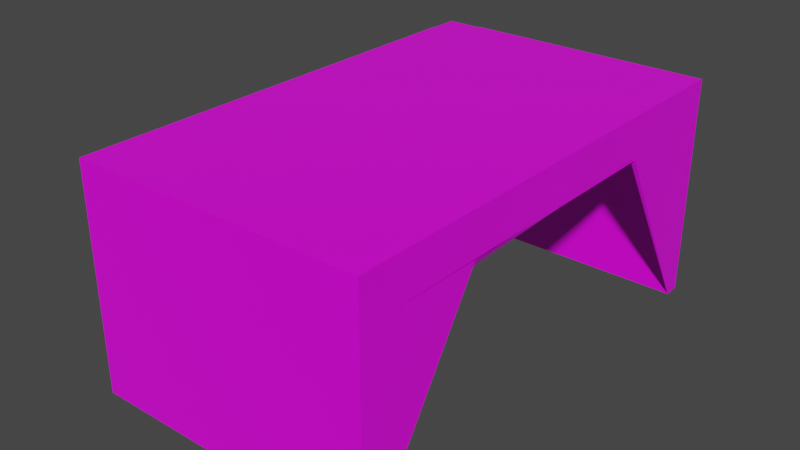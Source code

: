 # Source: mesa.blend  (saved by Blender 2.91.10; exported with 4.5.12 LTS)
import bpy
from mathutils import Matrix  # noqa: F401  (used for matrix-valued properties, if any)

bpy.ops.wm.read_factory_settings(use_empty=True)
scene = bpy.context.scene
scene.name = 'Scene'

# ---- collections
col_collection = bpy.data.collections.new('Collection'); scene.collection.children.link(col_collection)

# ---- images (referenced by path relative to the original .blend; pixels are not part of the script)
import os
ASSET_DIR = os.environ.get("B2B_ASSET_DIR", "")  # directory of the original .blend (textures are referenced by path, not embedded)
HERE = os.path.dirname(os.path.abspath(__file__))  # packed textures are extracted next to this script under _unpacked/

def load_image(name, relpath, width, height, colorspace="sRGB"):
    """Load a texture the original file referenced (path relative to the .blend, or extracted next to this script)."""
    p = next((c for c in (os.path.join(HERE, relpath), os.path.join(ASSET_DIR, relpath)) if relpath and os.path.exists(c)), "")
    if p:
        img = bpy.data.images.load(p, check_existing=True)
        img.name = name
    else:  # same state as the original file: an image datablock whose file is absent (Cycles renders it pink)
        img = bpy.data.images.new(name, width, height)
        img.source = "FILE"
        img.filepath = "//" + (relpath or name)
    img.colorspace_settings.name = colorspace
    return img
img_subject2_png = load_image('subject2.png', 'subject2.png', 1024, 1024, 'sRGB')

# ---- materials (node trees are filled in below, after node groups)
mat_material = bpy.data.materials.new('Material')
mat_material.alpha_threshold = 0.0
mat_material.use_transparent_shadow = False
mat_material.line_color = (0.0, 0.0, 0.0, 1.0)

# ---- material node trees
mat_material.use_nodes = True; mat_material.node_tree.nodes.clear()
_N = mat_material.node_tree.nodes; _L = mat_material.node_tree.links
n0 = _N.new('ShaderNodeOutputMaterial'); n0.name = 'Material Output'; n0.location = (300, 300)
n1 = _N.new('ShaderNodeBsdfPrincipled'); n1.name = 'Principled BSDF'; n1.location = (10, 300)
n1.distribution = 'GGX'
n1.subsurface_method = 'BURLEY'
n1.inputs[2].default_value = 0.4
n1.inputs[3].default_value = 1.45
n1.inputs[27].default_value = (0.0, 0.0, 0.0, 1.0)
n1.inputs[28].default_value = 1.0
n2 = _N.new('ShaderNodeTexImage'); n2.name = 'Image Texture'; n2.location = (-497, 35)
n2.image = img_subject2_png
_L.new(n1.outputs[0], n0.inputs[0])
_L.new(n2.outputs[0], n1.inputs[0])
n0.is_active_output = True

# ---- world
world_world = bpy.data.worlds.new('World'); scene.world = world_world
world_world.use_nodes = True; world_world.node_tree.nodes.clear()
_N = world_world.node_tree.nodes; _L = world_world.node_tree.links
n0 = _N.new('ShaderNodeOutputWorld'); n0.name = 'World Output'; n0.location = (300, 300)
n1 = _N.new('ShaderNodeBackground'); n1.name = 'Background'; n1.location = (10, 300)
n1.inputs[0].default_value = (0.05088, 0.05088, 0.05088, 1.0)
_L.new(n1.outputs[0], n0.inputs[0])
n0.is_active_output = True
world_world.color = (0.05088, 0.05088, 0.05088)
world_world.use_sun_shadow = False
world_world.sun_shadow_jitter_overblur = 0.0

# ---- meshes
me_cube = bpy.data.meshes.new('Cube')
me_cube.from_pydata([(1.613, 1.613, 1.613), (1.613, 1.613, -1.613), (1.613, -1.613, 1.613), (1.613, -1.613, -1.613), (-1.613, 1.613, -1.613), (-1.613, -1.613, 1.613), (-1.613, -1.613, -1.613), (-1.613, -0.004531, 0.9506), (1.613, 0.0, 1.613), (-1.613, 0.0, 1.613), (1.613, 0.0, 1.002), (-1.613, -1.518, -1.613), (1.613, -0.7538, 1.613), (-1.613, -0.7538, 1.613), (1.613, -1.518, -1.613), (-1.613, 0.8182, 1.613), (1.613, 1.506, -1.613), (-1.613, 1.506, -1.613), (1.613, 0.8182, 1.613), (1.613, 1.613, 0.0), (-1.613, -1.613, 1.023), (1.613, -1.613, 0.0), (-1.613, 1.613, 0.0), (1.613, 0.0, 1.022), (-1.613, 0.0, 0.9438), (-1.625, -0.7538, 0.967), (1.613, -0.7538, 1.004), (1.613, 0.8182, 1.034), (-1.616, 0.8182, 0.9439), (1.613, -1.518, 1.016), (1.613, 0.0, 1.016), (-1.613, -1.408, 1.016), (-1.599, -1.518, 1.054), (-1.613, 1.506, 1.005), (-1.613, -0.02623, 1.005), (1.613, 0.0, 1.005), (1.613, 1.506, 1.005), (-1.504, 0.8169, 0.9744), (-1.613, -0.751, 1.005), (1.573, -0.7498, 0.8914), (1.568, 0.8195, 0.9922), (0.0, 1.613, -1.613), (0.0, -1.613, 1.613), (0.0, -1.613, -1.613), (0.0, 1.613, 1.613), (0.0, -0.002265, 0.9761), (0.0, 0.0, 1.613), (0.0, -1.518, -1.613), (0.0, -0.7538, 1.613), (0.0, 0.8182, 1.613), (0.0, 1.506, -1.613), (0.0, 1.613, 0.0), (0.0, -1.613, 0.5115), (0.0, -0.7038, 1.016), (0.006998, -1.518, 1.035), (0.0, -0.01312, 1.005), (0.0, 1.506, 1.005), (-0.8063, 1.613, -1.613), (-0.8063, -1.613, 1.613), (-0.8063, -0.003398, 0.9633), (-0.8063, -1.518, -1.613), (-0.8063, 1.506, -1.613), (-0.8063, -1.613, 0.7672), (-0.8063, -1.056, 1.016), (-0.7958, -1.518, 1.045), (-0.8063, -0.01968, 1.005), (-0.8063, 1.506, 1.005), (-0.8063, -1.613, -1.613), (-0.8063, 1.613, 1.613), (-0.8063, 0.0, 1.613), (-0.8063, -0.7538, 1.613), (-0.8063, 0.8182, 1.613), (-0.8063, 1.613, 0.0), (-1.209, 1.613, -1.613), (-1.209, -1.613, 1.613), (-1.209, -0.003964, 0.957), (-1.209, -1.518, -1.613), (-1.209, 1.506, -1.613), (-1.209, -1.613, 0.8951), (-1.209, -1.232, 1.016), (-1.197, -1.518, 1.049), (-1.209, -0.02296, 1.005), (-1.209, 1.506, 1.005), (-1.209, -1.613, -1.613), (-1.209, 0.0, 1.613), (-1.209, -0.7538, 1.613), (-1.209, 0.8182, 1.613), (-1.209, 1.613, 0.0), (-1.613, 1.215, 1.613), (1.613, 1.559, -1.613), (-1.613, 1.559, -1.613), (1.613, 1.215, 1.613), (1.613, 1.215, 0.5172), (-1.614, 1.215, 0.4719), (0.0, 1.559, -1.613), (0.0, 1.215, 1.613), (-0.8063, 1.559, -1.613), (-0.8063, 1.215, 1.613), (-1.209, 1.559, -1.613), (-1.209, 1.215, 1.613), (1.613, 1.586, -1.613), (-1.614, 1.414, 0.236), (-1.613, 1.586, -1.613), (1.613, 1.414, 1.613), (1.613, 1.414, 0.2586), (0.0, 1.586, -1.613), (0.0, 1.414, 1.613), (-0.8063, 1.586, -1.613), (-0.8063, 1.414, 1.613), (-1.209, 1.586, -1.613), (-1.209, 1.414, 1.613), (0.8063, -1.613, -1.613), (0.8063, 1.613, 1.613), (0.8063, 0.0, 1.613), (0.8063, -0.7538, 1.613), (0.8063, 0.8182, 1.613), (0.8063, 1.613, 0.0), (0.8063, 1.613, -1.613), (0.8063, -1.613, 1.613), (0.8063, -0.001133, 0.9888), (0.8063, -1.518, -1.613), (0.8063, 1.506, -1.613), (0.8063, -1.613, 0.2557), (0.8063, -0.3519, 1.016), (0.8098, -1.518, 1.025), (0.8063, -0.006559, 1.005), (0.8063, 1.506, 1.005), (0.8063, 1.215, 1.613), (0.8063, 1.559, -1.613), (0.8063, 1.586, -1.613), (0.8063, 1.414, 1.613), (1.209, -1.613, -1.613), (1.209, 1.613, 1.613), (1.209, 0.0, 1.613), (1.209, -0.7538, 1.613), (1.209, 0.8182, 1.613), (1.209, 1.613, 0.0), (1.209, 1.215, 1.613), (1.209, 1.414, 1.613), (1.209, 1.613, -1.613), (1.209, -1.613, 1.613), (1.209, -0.0005664, 0.9952), (1.209, -1.518, -1.613), (1.209, 1.506, -1.613), (1.209, -1.613, 0.1279), (1.209, -0.176, 1.016), (1.211, -1.518, 1.02), (1.209, -0.003279, 1.005), (1.209, 1.506, 1.005), (1.209, 1.559, -1.613), (1.209, 1.586, -1.613), (-1.613, -1.565, -1.613), (1.613, -1.183, 1.613), (-1.613, -1.183, 1.613), (1.613, -1.565, -1.613), (-1.619, -1.183, 0.995), (1.613, -1.183, 0.5019), (0.0, -1.565, -1.613), (0.0, -1.183, 1.613), (-0.8063, -1.565, -1.613), (-0.8063, -1.183, 1.613), (-1.209, -1.565, -1.613), (-1.209, -1.183, 1.613), (0.8063, -1.183, 1.613), (0.8063, -1.565, -1.613), (1.209, -1.183, 1.613), (1.209, -1.565, -1.613), (-1.613, -1.589, -1.613), (1.613, -1.398, 1.613), (1.613, -1.398, 0.251), (0.0, -1.589, -1.613), (0.0, -1.398, 1.613), (-0.8063, -1.589, -1.613), (-0.8063, -1.398, 1.613), (-1.209, -1.589, -1.613), (-1.209, -1.398, 1.613), (0.8063, -1.398, 1.613), (0.8063, -1.589, -1.613), (1.209, -1.398, 1.613), (1.209, -1.589, -1.613), (-1.613, -1.398, 1.613), (1.613, -1.589, -1.613), (-1.616, -1.398, 1.009), (-1.613, -1.613, 1.318), (1.613, 1.613, 0.8063), (1.613, -1.613, 0.8063), (-1.613, 1.613, 0.8063), (1.613, 0.0, 1.317), (-1.613, 0.0, 1.278), (-1.619, -0.7538, 1.29), (1.613, -0.7538, 1.308), (1.613, 0.8182, 1.323), (-1.614, 0.8182, 1.278), (0.0, 1.613, 0.8063), (0.0, -1.613, 1.062), (-0.8063, 1.613, 0.8063), (-0.8063, -1.613, 1.19), (-1.209, 1.613, 0.8063), (-1.209, -1.613, 1.254), (1.613, 1.215, 1.065), (-1.614, 1.215, 1.042), (1.613, 1.414, 0.9356), (-1.613, 1.414, 0.9243), (0.8063, -1.613, 0.9342), (0.8063, 1.613, 0.8063), (1.209, -1.613, 0.8702), (1.209, 1.613, 0.8063), (-1.616, -1.183, 1.304), (1.613, -1.183, 1.057), (-1.614, -1.398, 1.311), (1.613, -1.398, 0.9318), (-2.028, 0.04774, 1.232), (-2.028, 0.04774, 0.9941), (-2.03, 0.7694, 1.232), (-2.031, 0.7694, 0.9941), (-1.948, -0.0004285, 1.28), (-2.002, 0.02188, 1.258), (-2.002, 0.02184, 0.968), (-1.948, -0.0004285, 0.9454), (-2.004, 0.7954, 1.258), (-1.95, 0.8178, 1.28), (-1.952, 0.8178, 0.9455), (-2.006, 0.7953, 0.9681), (-1.6, 1.6, 1.613), (-1.613, 1.613, 1.6), (-1.209, 1.613, 1.6), (-1.209, 1.6, 1.613), (-1.197, 1.613, 1.613), (-1.6, 1.414, 1.613), (-1.613, 1.414, 1.6), (-1.613, 1.401, 1.613)], [], [(175, 180, 5, 74), (198, 74, 5, 183), (68, 227, 226, 110, 108), (179, 181, 3, 131), (210, 168, 2, 185), (206, 132, 0, 184), (191, 18, 8, 187), (143, 16, 36, 148), (189, 13, 9, 188), (86, 15, 9, 84), (207, 153, 13, 189), (187, 8, 12, 190), (11, 38, 7, 31, 32), (84, 9, 13, 85), (99, 88, 15, 86), (149, 89, 16, 143), (199, 91, 18, 191), (188, 9, 15, 192), (7, 24, 28, 37), (89, 92, 27, 16), (10, 23, 26, 14, 39), (151, 155, 25, 11), (11, 25, 38), (16, 27, 23, 10, 40), (139, 136, 19, 1), (181, 169, 21, 3), (102, 101, 22, 4), (83, 78, 20, 6), (145, 30, 29, 146), (141, 10, 30, 145), (10, 39, 29, 30), (76, 11, 32, 80), (148, 36, 35, 147), (16, 40, 36), (7, 37, 17, 33, 34), (75, 7, 34, 81), (37, 28, 17), (38, 25, 24, 7), (29, 39, 14), (36, 40, 10, 35), (119, 45, 55, 125), (66, 56, 55, 65), (120, 47, 54, 124), (59, 45, 53, 63), (63, 53, 54, 64), (111, 122, 52, 43), (57, 72, 51, 41), (96, 94, 50, 61), (127, 95, 49, 115), (113, 46, 48, 114), (115, 49, 46, 113), (61, 50, 56, 66), (195, 68, 44, 193), (172, 170, 43, 67), (203, 118, 42, 194), (176, 171, 42, 118), (174, 172, 67, 83), (200, 88, 230, 229, 202), (77, 61, 66, 82), (98, 96, 61, 77), (73, 87, 72, 57), (79, 63, 64, 80), (75, 59, 63, 79), (82, 66, 65, 81), (45, 59, 65, 55), (47, 60, 64, 54), (43, 52, 62, 67), (95, 97, 71, 49), (46, 69, 70, 48), (49, 71, 69, 46), (194, 42, 58, 196), (171, 173, 58, 42), (33, 82, 81, 34), (7, 75, 79, 31), (31, 79, 80, 32), (4, 22, 87, 73), (90, 98, 77, 17), (17, 77, 82, 33), (202, 229, 224, 186), (167, 174, 83, 6), (59, 75, 81, 65), (60, 76, 80, 64), (67, 62, 78, 83), (97, 99, 86, 71), (69, 84, 85, 70), (71, 86, 84, 69), (196, 58, 74, 198), (173, 175, 74, 58), (108, 110, 99, 97), (102, 109, 98, 90), (106, 108, 97, 95), (109, 107, 96, 98), (130, 106, 95, 127), (107, 105, 94, 96), (17, 28, 93, 90), (100, 104, 92, 89), (201, 103, 91, 199), (150, 100, 89, 149), (192, 15, 88, 200), (186, 224, 225, 197), (139, 1, 100, 150), (184, 0, 103, 201), (1, 19, 104, 100), (57, 41, 105, 107), (112, 44, 106, 130), (73, 57, 107, 109), (44, 68, 108, 106), (4, 73, 109, 102), (197, 225, 227, 68, 195), (90, 93, 101, 102), (110, 228, 230, 88, 99), (132, 112, 130, 138), (41, 117, 129, 105), (105, 129, 128, 94), (138, 130, 127, 137), (178, 176, 118, 140), (205, 140, 118, 203), (135, 115, 113, 133), (133, 113, 114, 134), (137, 127, 115, 135), (131, 144, 122, 111), (142, 120, 124, 146), (141, 119, 125, 147), (56, 126, 125, 55), (45, 119, 123, 53), (53, 123, 124, 54), (41, 51, 116, 117), (94, 128, 121, 50), (50, 121, 126, 56), (193, 44, 112, 204), (170, 177, 111, 43), (10, 141, 147, 35), (14, 142, 146, 29), (3, 21, 144, 131), (91, 137, 135, 18), (8, 133, 134, 12), (18, 135, 133, 8), (185, 2, 140, 205), (168, 178, 140, 2), (103, 138, 137, 91), (0, 132, 138, 103), (117, 139, 150, 129), (129, 150, 149, 128), (126, 148, 147, 125), (119, 141, 145, 123), (123, 145, 146, 124), (117, 116, 136, 139), (128, 149, 143, 121), (121, 143, 148, 126), (204, 112, 132, 206), (177, 179, 131, 111), (120, 142, 166, 164), (12, 134, 165, 152), (47, 120, 164, 157), (134, 114, 163, 165), (70, 85, 162, 160), (11, 76, 161, 151), (48, 70, 160, 158), (76, 60, 159, 161), (114, 48, 158, 163), (60, 47, 157, 159), (14, 26, 156, 154), (167, 182, 155, 151), (209, 180, 153, 207), (190, 12, 152, 208), (142, 14, 154, 166), (85, 13, 153, 162), (183, 5, 180, 209), (6, 20, 182, 167), (164, 166, 179, 177), (152, 165, 178, 168), (157, 164, 177, 170), (165, 163, 176, 178), (160, 162, 175, 173), (151, 161, 174, 167), (158, 160, 173, 171), (161, 159, 172, 174), (163, 158, 171, 176), (159, 157, 170, 172), (154, 156, 169, 181), (208, 152, 168, 210), (166, 154, 181, 179), (162, 153, 180, 175), (156, 208, 210, 169), (20, 183, 209, 182), (26, 190, 208, 156), (182, 209, 207, 155), (116, 204, 206, 136), (21, 185, 205, 144), (51, 193, 204, 116), (144, 205, 203, 122), (93, 200, 202, 101), (19, 184, 201, 104), (28, 192, 200, 93), (104, 201, 199, 92), (62, 196, 198, 78), (22, 186, 197, 87), (52, 194, 196, 62), (87, 197, 195, 72), (122, 203, 194, 52), (72, 195, 193, 51), (219, 222, 214, 213), (92, 199, 191, 27), (23, 187, 190, 26), (155, 207, 189, 25), (25, 189, 188, 24), (27, 191, 187, 23), (136, 206, 184, 19), (169, 210, 185, 21), (101, 202, 186, 22), (78, 198, 183, 20), (211, 212, 217, 216), (212, 214, 222, 217), (24, 188, 215, 218), (192, 28, 221, 220), (28, 24, 218, 221), (188, 192, 220, 215), (212, 211, 213, 214), (218, 215, 216, 217), (220, 221, 222, 219), (221, 218, 217, 222), (215, 220, 219, 216), (216, 219, 213, 211), (225, 226, 227), (228, 229, 230), (228, 223, 224, 229), (223, 226, 225, 224), (226, 223, 228, 110)])
_uv = me_cube.uv_layers.new(name='UVMap')
_uv.uv.foreach_set('vector', [0.6983, 0.9288, 0.7643, 0.9288, 0.7643, 1.001, 0.6983, 1.001, 0.6584, 0.4017, 0.6655, 0.4017, 0.6655, 0.4129, 0.6584, 0.4129, 0.6338, 0.4551, 0.6992, 0.4551, 0.7014, 0.4597, 0.7014, 0.5264, 0.6338, 0.5264, 0.7269, 0.3049, 0.7325, 0.3049, 0.7325, 0.3108, 0.7269, 0.3108, 0.6592, 0.3223, 0.6748, 0.3223, 0.6748, 0.3289, 0.6592, 0.3289, 0.6629, 0.2229, 0.67, 0.2229, 0.67, 0.2341, 0.6629, 0.2341, 0.6592, 0.2533, 0.6748, 0.2533, 0.6748, 0.2788, 0.6592, 0.2788, 0.7218, 0.2434, 0.7258, 0.2434, 0.7258, 0.2434, 0.7217, 0.2434, 0.6532, 0.07912, 0.6603, 0.07912, 0.6603, 0.1, 0.6532, 0.1, 0.6983, 0.6029, 0.7643, 0.6029, 0.7643, 0.7368, 0.6983, 0.7368, 0.6532, 0.06722, 0.6603, 0.06722, 0.6603, 0.07912, 0.6532, 0.07912, 0.6592, 0.2788, 0.6748, 0.2788, 0.6748, 0.3022, 0.6592, 0.3022, 0.5392, 0.07912, 0.5392, 0.09041, 0.5392, 0.1, 0.5392, 0.1, 0.5392, 0.07912, 0.6983, 0.7368, 0.7643, 0.7368, 0.7643, 0.8603, 0.6983, 0.8603, 0.6983, 0.5378, 0.7643, 0.5378, 0.7643, 0.6029, 0.6983, 0.6029, 0.7269, 0.2324, 0.7325, 0.2324, 0.7325, 0.2434, 0.7268, 0.2434, 0.6592, 0.241, 0.6748, 0.241, 0.6748, 0.2533, 0.6592, 0.2533, 0.6532, 0.1, 0.6603, 0.1, 0.6603, 0.1227, 0.6532, 0.1227, 0.5392, 0.1, 0.5839, 0.1, 0.5839, 0.1227, 0.5392, 0.1114, 0.6121, 0.241, 0.6435, 0.241, 0.6435, 0.2533, 0.6121, 0.2533, 0.5392, 0.2788, 0.5839, 0.2788, 0.5839, 0.2997, 0.5392, 0.2997, 0.5392, 0.2882, 0.6319, 0.06722, 0.6461, 0.06722, 0.6461, 0.07912, 0.6319, 0.07912, 0.5392, 0.07912, 0.5839, 0.07912, 0.5392, 0.09041, 0.5392, 0.2561, 0.5839, 0.2561, 0.5839, 0.2788, 0.5392, 0.2788, 0.5392, 0.268, 0.6416, 0.2229, 0.6558, 0.2229, 0.6558, 0.2341, 0.6416, 0.2341, 0.6121, 0.3223, 0.6435, 0.3223, 0.6435, 0.3289, 0.6121, 0.3289, 0.6319, 0.1392, 0.6461, 0.1392, 0.6461, 0.1447, 0.6319, 0.1447, 0.6371, 0.4017, 0.6513, 0.4017, 0.6513, 0.4129, 0.6371, 0.4129, 0.7217, 0.2661, 0.7258, 0.2661, 0.7258, 0.287, 0.7217, 0.287, 0.528, 0.2788, 0.5392, 0.2788, 0.5392, 0.2788, 0.528, 0.2788, 0.5392, 0.2788, 0.5392, 0.2882, 0.5392, 0.2997, 0.5392, 0.2788, 0.6972, 0.287, 0.693, 0.287, 0.693, 0.287, 0.6971, 0.287, 0.7217, 0.2434, 0.7258, 0.2434, 0.7258, 0.2661, 0.7217, 0.2661, 0.5392, 0.2561, 0.5392, 0.268, 0.5392, 0.2561, 0.5392, 0.1, 0.5392, 0.1114, 0.5392, 0.1227, 0.5392, 0.1227, 0.5392, 0.1, 0.485, 0.2788, 0.4738, 0.2788, 0.4738, 0.2788, 0.485, 0.2788, 0.5392, 0.1114, 0.5839, 0.1227, 0.5392, 0.1227, 0.5392, 0.09041, 0.5839, 0.07912, 0.5839, 0.1, 0.5392, 0.1, 0.5392, 0.2997, 0.5392, 0.2882, 0.5392, 0.2997, 0.5392, 0.2561, 0.5392, 0.268, 0.5392, 0.2788, 0.5392, 0.2788, 0.5169, 0.2788, 0.4945, 0.2788, 0.4945, 0.2788, 0.5169, 0.2788, 0.7012, 0.2434, 0.7094, 0.2434, 0.7094, 0.2661, 0.7012, 0.2661, 0.7178, 0.287, 0.7098, 0.287, 0.7094, 0.287, 0.7176, 0.287, 0.4961, 0.2788, 0.4945, 0.2788, 0.4945, 0.2788, 0.4961, 0.2788, 0.7012, 0.2661, 0.7094, 0.2661, 0.7094, 0.287, 0.7012, 0.287, 0.6371, 0.3458, 0.6513, 0.3458, 0.6513, 0.3682, 0.6371, 0.3682, 0.6416, 0.1671, 0.6558, 0.1671, 0.6558, 0.1894, 0.6416, 0.1894, 0.6989, 0.2324, 0.71, 0.2324, 0.7098, 0.2434, 0.6988, 0.2434, 0.5375, 0.1387, 0.6, 0.1387, 0.6, 0.1695, 0.5375, 0.1695, 0.5375, 0.233, 0.6, 0.233, 0.6, 0.2914, 0.5375, 0.2914, 0.5375, 0.1695, 0.6, 0.1695, 0.6, 0.233, 0.5375, 0.233, 0.7014, 0.2434, 0.7098, 0.2434, 0.7094, 0.2434, 0.7012, 0.2434, 0.6629, 0.1671, 0.67, 0.1671, 0.67, 0.1894, 0.6629, 0.1894, 0.6989, 0.3049, 0.7101, 0.3049, 0.7102, 0.3108, 0.699, 0.3108, 0.6584, 0.3458, 0.6655, 0.3458, 0.6655, 0.3682, 0.6584, 0.3682, 0.3682, 0.9288, 0.5002, 0.9288, 0.5002, 1.001, 0.3682, 1.001, 0.6934, 0.3049, 0.6989, 0.3049, 0.699, 0.3108, 0.6934, 0.3108, 0.6532, 0.1337, 0.6603, 0.1337, 0.6603, 0.1388, 0.6601, 0.1392, 0.6532, 0.1392, 0.6972, 0.2434, 0.7014, 0.2434, 0.7012, 0.2434, 0.6971, 0.2434, 0.6933, 0.2324, 0.6989, 0.2324, 0.6988, 0.2434, 0.6933, 0.2434, 0.6416, 0.1559, 0.6558, 0.1559, 0.6558, 0.1671, 0.6416, 0.1671, 0.6971, 0.2661, 0.7012, 0.2661, 0.7012, 0.287, 0.6971, 0.287, 0.485, 0.2788, 0.4961, 0.2788, 0.4961, 0.2788, 0.485, 0.2788, 0.6971, 0.2434, 0.7012, 0.2434, 0.7012, 0.2661, 0.6971, 0.2661, 0.4945, 0.2788, 0.4961, 0.2788, 0.4961, 0.2788, 0.4945, 0.2788, 0.7098, 0.287, 0.7014, 0.287, 0.7012, 0.287, 0.7094, 0.287, 0.6371, 0.3682, 0.6513, 0.3682, 0.6513, 0.3905, 0.6371, 0.3905, 0.6, 0.1387, 0.6625, 0.1387, 0.6625, 0.1695, 0.6, 0.1695, 0.6, 0.233, 0.6625, 0.233, 0.6625, 0.2914, 0.6, 0.2914, 0.6, 0.1695, 0.6625, 0.1695, 0.6625, 0.233, 0.6, 0.233, 0.6584, 0.3682, 0.6655, 0.3682, 0.6655, 0.3905, 0.6584, 0.3905, 0.5002, 0.9288, 0.6323, 0.9288, 0.6323, 1.001, 0.5002, 1.001, 0.693, 0.2434, 0.6971, 0.2434, 0.6971, 0.2661, 0.693, 0.2661, 0.4738, 0.2788, 0.485, 0.2788, 0.485, 0.2788, 0.4738, 0.2788, 0.693, 0.2661, 0.6971, 0.2661, 0.6971, 0.287, 0.693, 0.287, 0.6416, 0.1447, 0.6558, 0.1447, 0.6558, 0.1559, 0.6416, 0.1559, 0.6878, 0.2324, 0.6933, 0.2324, 0.6933, 0.2434, 0.6878, 0.2434, 0.693, 0.2434, 0.6972, 0.2434, 0.6971, 0.2434, 0.693, 0.2434, 0.6532, 0.1392, 0.6601, 0.1392, 0.6602, 0.1447, 0.6532, 0.1447, 0.6878, 0.3049, 0.6934, 0.3049, 0.6934, 0.3108, 0.6878, 0.3108, 0.4961, 0.2788, 0.485, 0.2788, 0.485, 0.2788, 0.4961, 0.2788, 0.7014, 0.287, 0.6972, 0.287, 0.6971, 0.287, 0.7012, 0.287, 0.6371, 0.3905, 0.6513, 0.3905, 0.6513, 0.4017, 0.6371, 0.4017, 0.6625, 0.1387, 0.6938, 0.1387, 0.6938, 0.1695, 0.6625, 0.1695, 0.6625, 0.233, 0.6938, 0.233, 0.6938, 0.2914, 0.6625, 0.2914, 0.6625, 0.1695, 0.6938, 0.1695, 0.6938, 0.233, 0.6625, 0.233, 0.6584, 0.3905, 0.6655, 0.3905, 0.6655, 0.4017, 0.6584, 0.4017, 0.6323, 0.9288, 0.6983, 0.9288, 0.6983, 1.001, 0.6323, 1.001, 0.6625, 0.1233, 0.6938, 0.1233, 0.6938, 0.1387, 0.6625, 0.1387, 0.6878, 0.2269, 0.6934, 0.2269, 0.6933, 0.2324, 0.6878, 0.2324, 0.6, 0.1233, 0.6625, 0.1233, 0.6625, 0.1387, 0.6, 0.1387, 0.6934, 0.2269, 0.6989, 0.2269, 0.6989, 0.2324, 0.6933, 0.2324, 0.5375, 0.1233, 0.6, 0.1233, 0.6, 0.1387, 0.5375, 0.1387, 0.6989, 0.2269, 0.7101, 0.2269, 0.71, 0.2324, 0.6989, 0.2324, 0.6319, 0.1227, 0.6461, 0.1227, 0.6461, 0.1337, 0.6319, 0.1337, 0.6121, 0.2348, 0.6435, 0.2348, 0.6435, 0.241, 0.6121, 0.241, 0.6592, 0.2348, 0.6748, 0.2348, 0.6748, 0.241, 0.6592, 0.241, 0.7269, 0.2269, 0.7325, 0.2269, 0.7325, 0.2324, 0.7269, 0.2324, 0.6532, 0.1227, 0.6603, 0.1227, 0.6603, 0.1337, 0.6532, 0.1337, 0.6629, 0.1447, 0.6698, 0.1447, 0.6698, 0.1559, 0.6629, 0.1559, 0.7269, 0.2214, 0.7325, 0.2214, 0.7325, 0.2269, 0.7269, 0.2269, 0.6592, 0.2286, 0.6748, 0.2286, 0.6748, 0.2348, 0.6592, 0.2348, 0.6121, 0.2286, 0.6435, 0.2286, 0.6435, 0.2348, 0.6121, 0.2348, 0.699, 0.2214, 0.7102, 0.2214, 0.7101, 0.2269, 0.6989, 0.2269, 0.3682, 0.4551, 0.5002, 0.4551, 0.5002, 0.5264, 0.3682, 0.5264, 0.6934, 0.2214, 0.699, 0.2214, 0.6989, 0.2269, 0.6934, 0.2269, 0.5002, 0.4551, 0.6338, 0.4551, 0.6338, 0.5264, 0.5002, 0.5264, 0.6878, 0.2214, 0.6934, 0.2214, 0.6934, 0.2269, 0.6878, 0.2269, 0.6629, 0.1559, 0.6698, 0.1559, 0.67, 0.1562, 0.67, 0.1671, 0.6629, 0.1671, 0.6319, 0.1337, 0.6461, 0.1337, 0.6461, 0.1392, 0.6319, 0.1392, 0.7004, 0.4911, 0.7645, 0.4911, 0.7666, 0.4934, 0.7666, 0.5268, 0.7004, 0.5268, 0.2991, 0.4551, 0.3682, 0.4551, 0.3682, 0.5264, 0.2991, 0.5264, 0.7102, 0.2214, 0.7213, 0.2214, 0.7213, 0.2269, 0.7101, 0.2269, 0.7101, 0.2269, 0.7213, 0.2269, 0.7212, 0.2324, 0.71, 0.2324, 0.5063, 0.1233, 0.5375, 0.1233, 0.5375, 0.1387, 0.5063, 0.1387, 0.2991, 0.9288, 0.3682, 0.9288, 0.3682, 1.001, 0.2991, 1.001, 0.6584, 0.3346, 0.6655, 0.3346, 0.6655, 0.3458, 0.6584, 0.3458, 0.5063, 0.1695, 0.5375, 0.1695, 0.5375, 0.233, 0.5063, 0.233, 0.5063, 0.233, 0.5375, 0.233, 0.5375, 0.2914, 0.5063, 0.2914, 0.5063, 0.1387, 0.5375, 0.1387, 0.5375, 0.1695, 0.5063, 0.1695, 0.6371, 0.3346, 0.6513, 0.3346, 0.6513, 0.3458, 0.6371, 0.3458, 0.7218, 0.287, 0.7178, 0.287, 0.7176, 0.287, 0.7217, 0.287, 0.528, 0.2788, 0.5169, 0.2788, 0.5169, 0.2788, 0.528, 0.2788, 0.7094, 0.2434, 0.7176, 0.2434, 0.7176, 0.2661, 0.7094, 0.2661, 0.4945, 0.2788, 0.5169, 0.2788, 0.5169, 0.2788, 0.4945, 0.2788, 0.7094, 0.2661, 0.7176, 0.2661, 0.7176, 0.287, 0.7094, 0.287, 0.6416, 0.1894, 0.6558, 0.1894, 0.6558, 0.2117, 0.6416, 0.2117, 0.71, 0.2324, 0.7212, 0.2324, 0.7211, 0.2434, 0.7098, 0.2434, 0.7098, 0.2434, 0.7178, 0.2434, 0.7176, 0.2434, 0.7094, 0.2434, 0.6629, 0.1894, 0.67, 0.1894, 0.67, 0.2117, 0.6629, 0.2117, 0.7101, 0.3049, 0.7213, 0.3049, 0.7213, 0.3108, 0.7102, 0.3108, 0.5392, 0.2788, 0.528, 0.2788, 0.528, 0.2788, 0.5392, 0.2788, 0.7258, 0.287, 0.7218, 0.287, 0.7217, 0.287, 0.7258, 0.287, 0.6371, 0.3235, 0.6513, 0.3235, 0.6513, 0.3346, 0.6371, 0.3346, 0.2331, 0.5378, 0.2991, 0.5378, 0.2991, 0.6029, 0.2331, 0.6029, 0.2331, 0.7368, 0.2991, 0.7368, 0.2991, 0.8603, 0.2331, 0.8603, 0.2331, 0.6029, 0.2991, 0.6029, 0.2991, 0.7368, 0.2331, 0.7368, 0.6584, 0.3235, 0.6655, 0.3235, 0.6655, 0.3346, 0.6584, 0.3346, 0.2331, 0.9288, 0.2991, 0.9288, 0.2991, 1.001, 0.2331, 1.001, 0.2659, 0.4903, 0.3331, 0.4903, 0.3331, 0.527, 0.2659, 0.527, 0.2331, 0.4551, 0.2991, 0.4551, 0.2991, 0.5264, 0.2331, 0.5264, 0.7213, 0.2214, 0.7269, 0.2214, 0.7269, 0.2269, 0.7213, 0.2269, 0.7213, 0.2269, 0.7269, 0.2269, 0.7269, 0.2324, 0.7212, 0.2324, 0.7176, 0.2434, 0.7217, 0.2434, 0.7217, 0.2661, 0.7176, 0.2661, 0.5169, 0.2788, 0.528, 0.2788, 0.528, 0.2788, 0.5169, 0.2788, 0.7176, 0.2661, 0.7217, 0.2661, 0.7217, 0.287, 0.7176, 0.287, 0.6416, 0.2117, 0.6558, 0.2117, 0.6558, 0.2229, 0.6416, 0.2229, 0.7212, 0.2324, 0.7269, 0.2324, 0.7268, 0.2434, 0.7211, 0.2434, 0.7178, 0.2434, 0.7218, 0.2434, 0.7217, 0.2434, 0.7176, 0.2434, 0.6629, 0.2117, 0.67, 0.2117, 0.67, 0.2229, 0.6629, 0.2229, 0.7213, 0.3049, 0.7269, 0.3049, 0.7269, 0.3108, 0.7213, 0.3108, 0.7211, 0.287, 0.7268, 0.287, 0.7269, 0.2989, 0.7212, 0.2989, 0.2331, 0.8552, 0.2991, 0.8552, 0.2991, 0.9269, 0.2331, 0.9269, 0.7098, 0.287, 0.7211, 0.287, 0.7212, 0.2989, 0.71, 0.2989, 0.5063, 0.2914, 0.5375, 0.2914, 0.5375, 0.3247, 0.5063, 0.3247, 0.6625, 0.2914, 0.6938, 0.2914, 0.6938, 0.3247, 0.6625, 0.3247, 0.6878, 0.287, 0.6933, 0.287, 0.6933, 0.2989, 0.6878, 0.2989, 0.6, 0.2914, 0.6625, 0.2914, 0.6625, 0.3247, 0.6, 0.3247, 0.6933, 0.287, 0.6988, 0.287, 0.6989, 0.2989, 0.6933, 0.2989, 0.5375, 0.2914, 0.6, 0.2914, 0.6, 0.3247, 0.5375, 0.3247, 0.6988, 0.287, 0.7098, 0.287, 0.71, 0.2989, 0.6989, 0.2989, 0.6121, 0.3022, 0.6435, 0.3022, 0.6435, 0.3156, 0.6121, 0.3156, 0.6319, 0.06127, 0.6461, 0.06127, 0.6461, 0.06722, 0.6319, 0.06722, 0.6532, 0.06127, 0.6603, 0.06127, 0.6603, 0.06722, 0.6532, 0.06722, 0.6592, 0.3022, 0.6748, 0.3022, 0.6748, 0.3156, 0.6592, 0.3156, 0.7268, 0.287, 0.7325, 0.287, 0.7325, 0.2989, 0.7269, 0.2989, 0.6983, 0.8603, 0.7643, 0.8603, 0.7643, 0.9306, 0.6983, 0.9306, 0.6532, 0.05532, 0.6603, 0.05532, 0.6603, 0.06127, 0.6532, 0.06127, 0.6319, 0.05532, 0.6461, 0.05532, 0.6461, 0.06127, 0.6319, 0.06127, 0.7212, 0.2989, 0.7269, 0.2989, 0.7269, 0.3049, 0.7213, 0.3049, 0.2669, 0.9275, 0.3329, 0.9275, 0.3329, 0.9635, 0.2669, 0.9635, 0.71, 0.2989, 0.7212, 0.2989, 0.7213, 0.3049, 0.7101, 0.3049, 0.5063, 0.3247, 0.5375, 0.3247, 0.5375, 0.3413, 0.5063, 0.3413, 0.6625, 0.3247, 0.6938, 0.3247, 0.6938, 0.3413, 0.6625, 0.3413, 0.6878, 0.2989, 0.6933, 0.2989, 0.6934, 0.3049, 0.6878, 0.3049, 0.6, 0.3247, 0.6625, 0.3247, 0.6625, 0.3413, 0.6, 0.3413, 0.6933, 0.2989, 0.6989, 0.2989, 0.6989, 0.3049, 0.6934, 0.3049, 0.5375, 0.3247, 0.6, 0.3247, 0.6, 0.3413, 0.5375, 0.3413, 0.6989, 0.2989, 0.71, 0.2989, 0.7101, 0.3049, 0.6989, 0.3049, 0.6121, 0.3156, 0.6435, 0.3156, 0.6435, 0.3223, 0.6121, 0.3223, 0.6592, 0.3156, 0.6748, 0.3156, 0.6748, 0.3223, 0.6592, 0.3223, 0.7269, 0.2989, 0.7325, 0.2989, 0.7325, 0.3049, 0.7269, 0.3049, 0.7003, 0.9283, 0.7676, 0.9283, 0.7676, 0.9635, 0.7003, 0.9635, 0.6435, 0.3156, 0.6592, 0.3156, 0.6592, 0.3223, 0.6435, 0.3223, 0.6461, 0.05532, 0.6532, 0.05532, 0.6532, 0.06127, 0.6461, 0.06127, 0.6435, 0.3022, 0.6592, 0.3022, 0.6592, 0.3156, 0.6435, 0.3156, 0.6461, 0.06127, 0.6532, 0.06127, 0.6532, 0.06722, 0.6461, 0.06722, 0.6558, 0.2117, 0.6629, 0.2117, 0.6629, 0.2229, 0.6558, 0.2229, 0.6513, 0.3235, 0.6584, 0.3235, 0.6584, 0.3346, 0.6513, 0.3346, 0.6558, 0.1894, 0.6629, 0.1894, 0.6629, 0.2117, 0.6558, 0.2117, 0.6513, 0.3346, 0.6584, 0.3346, 0.6584, 0.3458, 0.6513, 0.3458, 0.6461, 0.1337, 0.6532, 0.1337, 0.6532, 0.1392, 0.6461, 0.1392, 0.6435, 0.2286, 0.6592, 0.2286, 0.6592, 0.2348, 0.6435, 0.2348, 0.6461, 0.1227, 0.6532, 0.1227, 0.6532, 0.1337, 0.6461, 0.1337, 0.6435, 0.2348, 0.6592, 0.2348, 0.6592, 0.241, 0.6435, 0.241, 0.6513, 0.3905, 0.6584, 0.3905, 0.6584, 0.4017, 0.6513, 0.4017, 0.6558, 0.1447, 0.6629, 0.1447, 0.6629, 0.1559, 0.6558, 0.1559, 0.6513, 0.3682, 0.6584, 0.3682, 0.6584, 0.3905, 0.6513, 0.3905, 0.6558, 0.1559, 0.6629, 0.1559, 0.6629, 0.1671, 0.6558, 0.1671, 0.6513, 0.3458, 0.6584, 0.3458, 0.6584, 0.3682, 0.6513, 0.3682, 0.6558, 0.1671, 0.6629, 0.1671, 0.6629, 0.1894, 0.6558, 0.1894, 0.6527, 0.1221, 0.6466, 0.1221, 0.6471, 0.1214, 0.6522, 0.1214, 0.6435, 0.241, 0.6592, 0.241, 0.6592, 0.2533, 0.6435, 0.2533, 0.6435, 0.2788, 0.6592, 0.2788, 0.6592, 0.3022, 0.6435, 0.3022, 0.6461, 0.06722, 0.6532, 0.06722, 0.6532, 0.07912, 0.6461, 0.07912, 0.6461, 0.07912, 0.6532, 0.07912, 0.6532, 0.1, 0.6461, 0.1, 0.6435, 0.2533, 0.6592, 0.2533, 0.6592, 0.2788, 0.6435, 0.2788, 0.6558, 0.2229, 0.6629, 0.2229, 0.6629, 0.2341, 0.6558, 0.2341, 0.6435, 0.3223, 0.6592, 0.3223, 0.6592, 0.3289, 0.6435, 0.3289, 0.6461, 0.1392, 0.6532, 0.1392, 0.6532, 0.1447, 0.6461, 0.1447, 0.6513, 0.4017, 0.6584, 0.4017, 0.6584, 0.4129, 0.6513, 0.4129, 0.6522, 0.1014, 0.6471, 0.1014, 0.6466, 0.1006, 0.6527, 0.1006, 0.6471, 0.1014, 0.6471, 0.1214, 0.6466, 0.1221, 0.6466, 0.1006, 0.6461, 0.1, 0.6532, 0.1, 0.6532, 0.1, 0.6461, 0.1, 0.6532, 0.1227, 0.6461, 0.1227, 0.6461, 0.1227, 0.6532, 0.1227, 0.5839, 0.1227, 0.5839, 0.1, 0.5839, 0.1, 0.5839, 0.1227, 0.6532, 0.1, 0.6532, 0.1227, 0.6532, 0.1227, 0.6532, 0.1, 0.6471, 0.1014, 0.6522, 0.1014, 0.6522, 0.1214, 0.6471, 0.1214, 0.6461, 0.1, 0.6532, 0.1, 0.6527, 0.1006, 0.6466, 0.1006, 0.6532, 0.1227, 0.6461, 0.1227, 0.6466, 0.1221, 0.6527, 0.1221, 0.6461, 0.1227, 0.6461, 0.1, 0.6466, 0.1006, 0.6466, 0.1221, 0.6532, 0.1, 0.6532, 0.1227, 0.6527, 0.1221, 0.6527, 0.1006, 0.6527, 0.1006, 0.6527, 0.1221, 0.6522, 0.1214, 0.6522, 0.1014, 0.6698, 0.1559, 0.67, 0.1559, 0.67, 0.1559, 0.6603, 0.1392, 0.6601, 0.1392, 0.6603, 0.1392, 0.6603, 0.1392, 0.6603, 0.1443, 0.6602, 0.1447, 0.6601, 0.1392, 0.67, 0.1451, 0.67, 0.1559, 0.6698, 0.1559, 0.6698, 0.1447, 0.7014, 0.4597, 0.7655, 0.4597, 0.7655, 0.5264, 0.7014, 0.5264])
me_cube.materials.append(mat_material)
me_cube.use_remesh_preserve_volume = False
me_cube.use_remesh_preserve_attributes = False
me_cube.use_mirror_vertex_groups = False
me_cube.update()

# ---- objects
ob_cube = bpy.data.objects.new('Cube', me_cube)

# ---- transforms, parenting, visibility, modifiers, constraints
ob_cube.location = (0.0, 0.0, 1.417)
ob_cube.scale = (0.9395, 1.541, 0.7192)
ob_cube.lock_rotations_4d = False
ob_cube.empty_display_type = 'ARROWS'
ob_cube.lineart.crease_threshold = 0.0

# ---- collection membership
col_collection.objects.link(ob_cube)

# ---- scene / render settings (as saved in the file)
scene.frame_start = 1; scene.frame_end = 250; scene.frame_set(1)
scene.render.engine = 'BLENDER_EEVEE_NEXT'
scene.cycles.use_denoising = False
scene.cycles.samples = 128
scene.cycles.sampling_pattern = 'TABULATED_SOBOL'
scene.cycles.use_adaptive_sampling = False
scene.cycles.use_light_tree = False
scene.view_settings.view_transform = 'Filmic'
bpy.context.view_layer.update()

# ---- added for rendering (the .blend has no active camera and no usable light): camera, sun
cam_auto = bpy.data.cameras.new('AutoCamera')
cam_auto.lens = 50.0
cam_auto.sensor_width = 36.0
cam_auto.clip_end = 1000.0
ob_auto_camera = bpy.data.objects.new('AutoCamera', cam_auto)
scene.collection.objects.link(ob_auto_camera)
ob_auto_camera.location = (5.78454, -7.17755, 6.20235)
ob_auto_camera.rotation_euler = (1.09748, -7.21219e-08, 0.694738)
scene.camera = ob_auto_camera
light_auto_sun = bpy.data.lights.new('AutoSun', 'SUN')
light_auto_sun.energy = 3.0
light_auto_sun.angle = 0.0523599
ob_auto_sun = bpy.data.objects.new('AutoSun', light_auto_sun)
scene.collection.objects.link(ob_auto_sun)
ob_auto_sun.rotation_euler = (0.872665, 0.174533, 0.523599)
bpy.context.view_layer.update()
